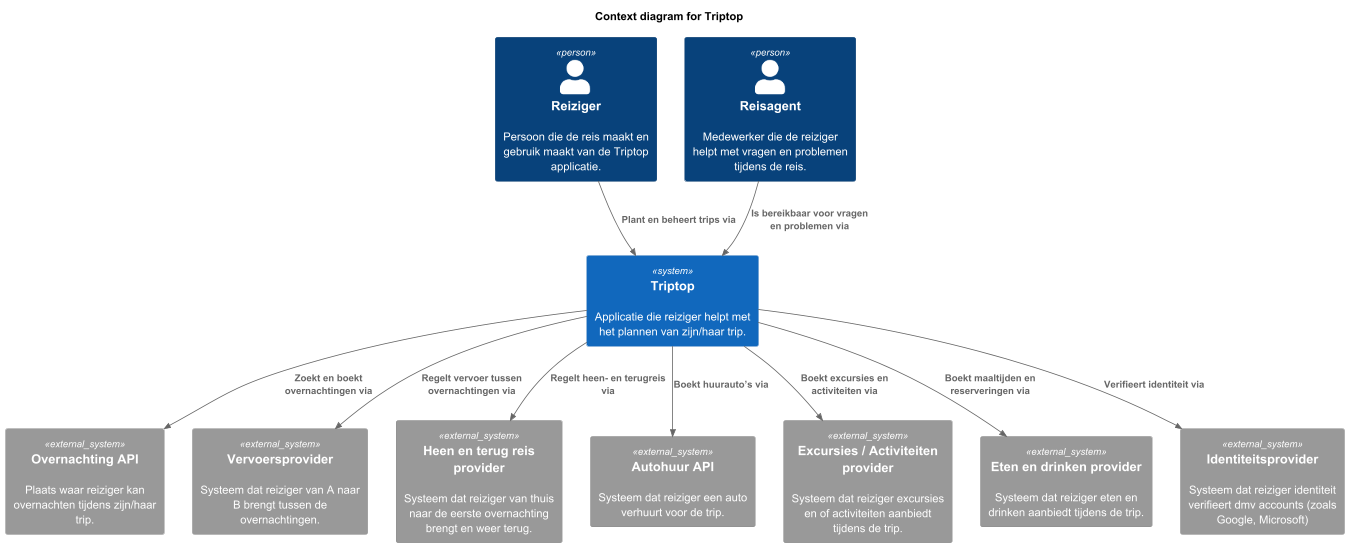

The diagram above was rendered by PlantUML. Its source (embedded in the PNG):
@startuml
!include https://raw.githubusercontent.com/plantuml-stdlib/C4-PlantUML/master/C4_Context.puml

title Context diagram for Triptop

Person(reiziger, "Reiziger", "Persoon die de reis maakt en gebruik maakt van de Triptop applicatie.")
Person(reisagent, "Reisagent", "Medewerker die de reiziger helpt met vragen en problemen tijdens de reis.")

System(triptop_systeem, "Triptop", "Applicatie die reiziger helpt met het plannen van zijn/haar trip.")

System_Ext(overnacht_system, "Overnachting API", "Plaats waar reiziger kan overnachten tijdens zijn/haar trip.")
System_Ext(vervoer_systeem, "Vervoersprovider", "Systeem dat reiziger van A naar B brengt tussen de overnachtingen.")
System_Ext(heen_en_terug_systeem, "Heen en terug reis provider", "Systeem dat reiziger van thuis naar de eerste overnachting brengt en weer terug.")
System_Ext(autohuur_systeem, "Autohuur API", "Systeem dat reiziger een auto verhuurt voor de trip.")
System_Ext(activiteit_systeem, "Excursies / Activiteiten provider", "Systeem dat reiziger excursies en of activiteiten aanbiedt tijdens de trip.")
System_Ext(eten_en_drinken_systeem, "Eten en drinken provider", "Systeem dat reiziger eten en drinken aanbiedt tijdens de trip.")
System_Ext(identeits_systeem, "Identiteitsprovider", "Systeem dat reiziger identiteit verifieert dmv accounts (zoals Google, Microsoft)")

Rel(reiziger, triptop_systeem, "Plant en beheert trips via")
Rel(reisagent, triptop_systeem, "Is bereikbaar voor vragen en problemen via")
Rel(triptop_systeem, overnacht_system, "Zoekt en boekt overnachtingen via")
Rel(triptop_systeem, vervoer_systeem, "Regelt vervoer tussen overnachtingen via")
Rel(triptop_systeem, heen_en_terug_systeem, "Regelt heen- en terugreis via")
Rel(triptop_systeem, autohuur_systeem, "Boekt huurauto’s via")
Rel(triptop_systeem, activiteit_systeem, "Boekt excursies en activiteiten via")
Rel(triptop_systeem, eten_en_drinken_systeem, "Boekt maaltijden en reserveringen via")
Rel(triptop_systeem, identeits_systeem, "Verifieert identiteit via")

@enduml